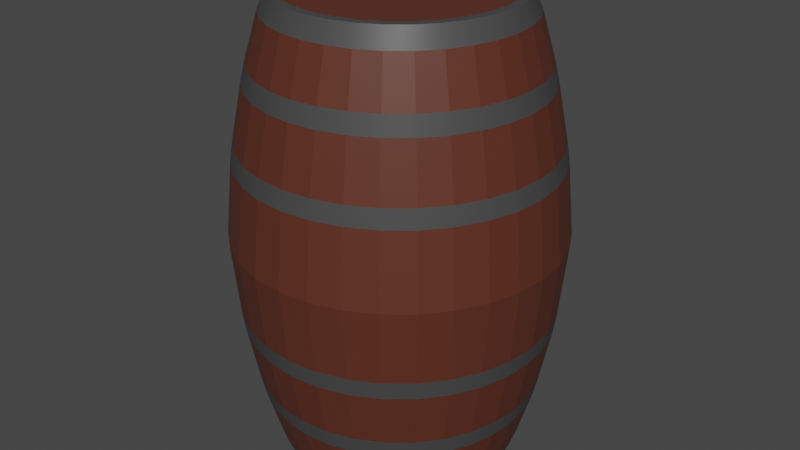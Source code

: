 # Source: barrel.blend  (saved by Blender 3.0.42; exported with 4.5.12 LTS)
import bpy
from mathutils import Matrix  # noqa: F401  (used for matrix-valued properties, if any)

bpy.ops.wm.read_factory_settings(use_empty=True)
scene = bpy.context.scene
scene.name = 'Scene'

# ---- collections
col_collection = bpy.data.collections.new('Collection'); scene.collection.children.link(col_collection)

# ---- materials (node trees are filled in below, after node groups)
mat_metal = bpy.data.materials.new('Metal')
mat_metal.use_transparent_shadow = False
mat_wood = bpy.data.materials.new('Wood')
mat_wood.use_transparent_shadow = False

# ---- material node trees
mat_metal.use_nodes = True; mat_metal.node_tree.nodes.clear()
_N = mat_metal.node_tree.nodes; _L = mat_metal.node_tree.links
n0 = _N.new('ShaderNodeBsdfPrincipled'); n0.name = 'Principled BSDF'; n0.location = (10, 300)
n0.distribution = 'GGX'
n0.subsurface_method = 'RANDOM_WALK_SKIN'
n0.inputs[0].default_value = (0.06072, 0.06072, 0.06072, 1.0)
n0.inputs[3].default_value = 1.45
n0.inputs[27].default_value = (0.0, 0.0, 0.0, 1.0)
n0.inputs[28].default_value = 1.0
n1 = _N.new('ShaderNodeOutputMaterial'); n1.name = 'Material Output'; n1.location = (300, 300)
_L.new(n0.outputs[0], n1.inputs[0])
n1.is_active_output = True
mat_wood.use_nodes = True; mat_wood.node_tree.nodes.clear()
_N = mat_wood.node_tree.nodes; _L = mat_wood.node_tree.links
n0 = _N.new('ShaderNodeBsdfPrincipled'); n0.name = 'Principled BSDF'; n0.location = (10, 300)
n0.distribution = 'GGX'
n0.subsurface_method = 'RANDOM_WALK_SKIN'
n0.inputs[0].default_value = (0.1065, 0.02829, 0.01591, 1.0)
n0.inputs[3].default_value = 1.45
n0.inputs[27].default_value = (0.0, 0.0, 0.0, 1.0)
n0.inputs[28].default_value = 1.0
n1 = _N.new('ShaderNodeOutputMaterial'); n1.name = 'Material Output'; n1.location = (300, 300)
_L.new(n0.outputs[0], n1.inputs[0])
n1.is_active_output = True

# ---- world
world_world = bpy.data.worlds.new('World'); scene.world = world_world
world_world.use_nodes = True; world_world.node_tree.nodes.clear()
_N = world_world.node_tree.nodes; _L = world_world.node_tree.links
n0 = _N.new('ShaderNodeOutputWorld'); n0.name = 'World Output'; n0.location = (300, 300)
n1 = _N.new('ShaderNodeBackground'); n1.name = 'Background'; n1.location = (10, 300)
n1.inputs[0].default_value = (0.05088, 0.05088, 0.05088, 1.0)
_L.new(n1.outputs[0], n0.inputs[0])
n0.is_active_output = True
world_world.color = (0.05088, 0.05088, 0.05088)
world_world.use_sun_shadow = False
world_world.sun_shadow_jitter_overblur = 0.0

# ---- meshes
me_cylinder = bpy.data.meshes.new('Cylinder')
me_cylinder.from_pydata([(5.635e-09, 1.445, 0.1481), (-1.773e-09, 1.669, 0.25), (0.282, 1.418, 0.1481), (0.3256, 1.637, 0.25), (0.5532, 1.335, 0.1481), (0.6386, 1.542, 0.25), (0.8031, 1.202, 0.1481), (0.9272, 1.388, 0.25), (1.022, 1.022, 0.1481), (1.18, 1.18, 0.25), (1.202, 0.8031, 0.1481), (1.388, 0.9272, 0.25), (1.335, 0.5532, 0.1481), (1.542, 0.6386, 0.25), (1.418, 0.282, 0.1481), (1.637, 0.3256, 0.25), (1.445, -6.512e-08, 0.1481), (1.669, -6.978e-08, 0.25), (1.418, -0.282, 0.1481), (1.637, -0.3256, 0.25), (1.335, -0.5532, 0.1481), (1.542, -0.6386, 0.25), (1.202, -0.8031, 0.1481), (1.388, -0.9272, 0.25), (1.022, -1.022, 0.1481), (1.18, -1.18, 0.25), (0.8031, -1.202, 0.1481), (0.9272, -1.388, 0.25), (0.5532, -1.335, 0.1481), (0.6386, -1.542, 0.25), (0.282, -1.418, 0.1481), (0.3256, -1.637, 0.25), (-1.289e-07, -1.445, 0.1481), (-1.477e-07, -1.669, 0.25), (-0.282, -1.418, 0.1481), (-0.3256, -1.637, 0.25), (-0.5532, -1.335, 0.1481), (-0.6386, -1.542, 0.25), (-0.8031, -1.202, 0.1481), (-0.9272, -1.388, 0.25), (-1.022, -1.022, 0.1481), (-1.18, -1.18, 0.25), (-1.202, -0.8031, 0.1481), (-1.388, -0.9272, 0.25), (-1.335, -0.5532, 0.1481), (-1.542, -0.6386, 0.25), (-1.418, -0.282, 0.1481), (-1.637, -0.3256, 0.25), (-1.445, 1.92e-08, 0.1481), (-1.669, 2.307e-08, 0.25), (-1.418, 0.282, 0.1481), (-1.637, 0.3256, 0.25), (-1.335, 0.5532, 0.1481), (-1.542, 0.6386, 0.25), (-1.202, 0.8031, 0.1481), (-1.388, 0.9272, 0.25), (-1.022, 1.022, 0.1481), (-1.18, 1.18, 0.25), (-0.8031, 1.202, 0.1481), (-0.9272, 1.388, 0.25), (-0.5532, 1.335, 0.1481), (-0.6386, 1.542, 0.25), (-0.282, 1.418, 0.1481), (-0.3256, 1.637, 0.25), (-0.8386, 2.024, 3.125), (-1.217, 1.822, 3.125), (-1.549, 1.549, 3.125), (-1.822, 1.217, 3.125), (-2.024, 0.8386, 3.125), (-2.149, 0.4275, 3.125), (-2.191, 4.321e-08, 3.125), (-2.149, -0.4275, 3.125), (-2.024, -0.8386, 3.125), (-1.822, -1.217, 3.125), (-1.549, -1.549, 3.125), (-1.217, -1.822, 3.125), (-0.8386, -2.024, 3.125), (-0.4275, -2.149, 3.125), (-1.481e-07, -2.187, 3.125), (0.4275, -2.149, 3.125), (0.8386, -2.024, 3.125), (1.217, -1.822, 3.125), (1.549, -1.549, 3.125), (1.822, -1.217, 3.125), (2.024, -0.8386, 3.125), (2.149, -0.4275, 3.125), (2.191, -7.871e-08, 3.125), (2.149, 0.4275, 3.125), (2.024, 0.8386, 3.125), (1.822, 1.217, 3.125), (1.549, 1.549, 3.125), (1.217, 1.822, 3.125), (0.8386, 2.024, 3.125), (0.4275, 2.149, 3.125), (4.345e-08, 2.191, 3.125), (-0.4275, 2.149, 3.125), (-0.3611, 1.815, 0.875), (-0.3723, 1.872, 1.125), (-0.7304, 1.763, 1.125), (-0.7083, 1.71, 0.875), (-1.028, 1.539, 0.875), (-1.06, 1.587, 1.125), (-1.309, 1.309, 0.875), (-1.35, 1.35, 1.125), (-1.539, 1.028, 0.875), (-1.587, 1.06, 1.125), (-1.71, 0.7083, 0.875), (-1.763, 0.7304, 1.125), (-1.815, 0.3611, 0.875), (-1.872, 0.3723, 1.125), (-1.851, 2.799e-08, 0.875), (-1.909, 2.954e-08, 1.125), (-1.815, -0.3611, 0.875), (-1.872, -0.3723, 1.125), (-1.71, -0.7083, 0.875), (-1.763, -0.7304, 1.125), (-1.539, -1.028, 0.875), (-1.587, -1.06, 1.125), (-1.309, -1.309, 0.875), (-1.35, -1.35, 1.125), (-1.028, -1.539, 0.875), (-1.06, -1.587, 1.125), (-0.7083, -1.71, 0.875), (-0.7304, -1.763, 1.125), (-0.3611, -1.815, 0.875), (-0.3723, -1.872, 1.125), (-1.641e-07, -1.851, 0.875), (-1.714e-07, -1.909, 1.125), (0.3611, -1.815, 0.875), (0.3723, -1.872, 1.125), (0.7083, -1.71, 0.875), (0.7304, -1.763, 1.125), (1.028, -1.539, 0.875), (1.06, -1.587, 1.125), (1.309, -1.309, 0.875), (1.35, -1.35, 1.125), (1.539, -1.028, 0.875), (1.587, -1.06, 1.125), (1.71, -0.7083, 0.875), (1.763, -0.7304, 1.125), (1.815, -0.3611, 0.875), (1.872, -0.3723, 1.125), (1.851, -7.5e-08, 0.875), (1.909, -7.664e-08, 1.125), (1.815, 0.3611, 0.875), (1.872, 0.3723, 1.125), (1.71, 0.7083, 0.875), (1.763, 0.7304, 1.125), (1.539, 1.028, 0.875), (1.587, 1.06, 1.125), (1.309, 1.309, 0.875), (1.35, 1.35, 1.125), (1.028, 1.539, 0.875), (1.06, 1.587, 1.125), (0.7083, 1.71, 0.875), (0.7304, 1.763, 1.125), (0.3611, 1.815, 0.875), (0.3723, 1.872, 1.125), (-4.59e-09, 1.909, 1.125), (-2.249e-09, 1.851, 0.875), (-0.4086, 2.054, 2.125), (-0.4011, 2.016, 1.875), (-1.877e-08, 2.056, 1.875), (-1.299e-08, 2.094, 2.125), (0.4086, 2.054, 2.125), (0.4011, 2.016, 1.875), (0.8014, 1.935, 2.125), (0.7868, 1.899, 1.875), (1.164, 1.741, 2.125), (1.142, 1.709, 1.875), (1.481, 1.481, 2.125), (1.454, 1.454, 1.875), (1.741, 1.164, 2.125), (1.709, 1.142, 1.875), (1.935, 0.8014, 2.125), (1.899, 0.7868, 1.875), (2.054, 0.4086, 2.125), (2.016, 0.4011, 1.875), (2.094, -8.121e-08, 2.125), (2.056, -8.087e-08, 1.875), (2.054, -0.4086, 2.125), (2.016, -0.4011, 1.875), (1.935, -0.8014, 2.125), (1.899, -0.7868, 1.875), (1.741, -1.164, 2.125), (1.709, -1.142, 1.875), (1.481, -1.481, 2.125), (1.454, -1.454, 1.875), (1.164, -1.741, 2.125), (1.142, -1.709, 1.875), (0.8014, -1.935, 2.125), (0.7868, -1.899, 1.875), (0.4086, -2.054, 2.125), (0.4011, -2.016, 1.875), (-1.961e-07, -2.094, 2.125), (-1.985e-07, -2.056, 1.875), (-0.4086, -2.054, 2.125), (-0.4011, -2.016, 1.875), (-0.8014, -1.935, 2.125), (-0.7868, -1.899, 1.875), (-1.164, -1.741, 2.125), (-1.142, -1.709, 1.875), (-1.481, -1.481, 2.125), (-1.454, -1.454, 1.875), (-1.741, -1.164, 2.125), (-1.709, -1.142, 1.875), (-1.935, -0.8014, 2.125), (-1.899, -0.7868, 1.875), (-2.054, -0.4086, 2.125), (-2.016, -0.4011, 1.875), (-2.094, 3.53e-08, 2.125), (-2.056, 3.351e-08, 1.875), (-2.054, 0.4086, 2.125), (-2.016, 0.4011, 1.875), (-1.935, 0.8014, 2.125), (-1.899, 0.7868, 1.875), (-1.741, 1.164, 2.125), (-1.709, 1.142, 1.875), (-1.481, 1.481, 2.125), (-1.454, 1.454, 1.875), (-1.164, 1.741, 2.125), (-1.142, 1.709, 1.875), (-0.7868, 1.899, 1.875), (-0.8014, 1.935, 2.125), (7.105e-15, 1.562, -9.034e-08), (0.3048, 1.532, -9.034e-08), (0.5979, 1.444, -9.034e-08), (0.8681, 1.299, -9.034e-08), (1.105, 1.105, -9.034e-08), (1.299, 0.8681, -9.034e-08), (1.444, 0.5979, -9.034e-08), (1.532, 0.3048, -9.034e-08), (1.562, -6.83e-08, -9.034e-08), (1.532, -0.3048, -9.034e-08), (1.444, -0.5979, -9.034e-08), (1.299, -0.8681, -9.034e-08), (1.105, -1.105, -9.034e-08), (0.8681, -1.299, -9.034e-08), (0.5979, -1.444, -9.034e-08), (0.3048, -1.532, -9.034e-08), (-1.366e-07, -1.562, -9.034e-08), (-0.3048, -1.532, -9.034e-08), (-0.5979, -1.444, -9.034e-08), (-0.8681, -1.299, -9.034e-08), (-1.105, -1.105, -9.034e-08), (-1.299, -0.8681, -9.034e-08), (-1.444, -0.5979, -9.034e-08), (-1.532, -0.3048, -9.034e-08), (-1.562, 1.863e-08, -9.034e-08), (-1.532, 0.3048, -9.034e-08), (-1.444, 0.5979, -9.034e-08), (-1.299, 0.8681, -9.034e-08), (-1.105, 1.105, -9.034e-08), (-0.8681, 1.299, -9.034e-08), (-0.5979, 1.444, -9.034e-08), (-0.3048, 1.532, -9.034e-08), (1.749e-09, 1.446, -6.706e-08), (0.282, 1.418, -6.706e-08), (0.5533, 1.336, -6.706e-08), (0.8032, 1.202, -6.706e-08), (1.022, 1.022, -6.706e-08), (1.202, 0.8032, -6.706e-08), (1.336, 0.5533, -6.706e-08), (1.418, 0.282, -6.706e-08), (1.446, -6.524e-08, -6.706e-08), (1.418, -0.282, -6.706e-08), (1.336, -0.5533, -6.706e-08), (1.202, -0.8032, -6.706e-08), (1.022, -1.022, -6.706e-08), (0.8032, -1.202, -6.706e-08), (0.5533, -1.336, -6.706e-08), (0.282, -1.418, -6.706e-08), (-1.287e-07, -1.446, -6.706e-08), (-0.282, -1.418, -6.706e-08), (-0.5533, -1.336, -6.706e-08), (-0.8032, -1.202, -6.706e-08), (-1.022, -1.022, -6.706e-08), (-1.202, -0.8032, -6.706e-08), (-1.336, -0.5533, -6.706e-08), (-1.418, -0.282, -6.706e-08), (-1.446, 1.732e-08, -6.706e-08), (-1.418, 0.282, -6.706e-08), (-1.336, 0.5533, -6.706e-08), (-1.202, 0.8032, -6.706e-08), (-1.022, 1.022, -6.706e-08), (-0.8032, 1.202, -6.706e-08), (-0.5533, 1.336, -6.706e-08), (-0.282, 1.418, -6.706e-08)], [], [(224, 1, 3, 225), (225, 3, 5, 226), (226, 5, 7, 227), (227, 7, 9, 228), (228, 9, 11, 229), (229, 11, 13, 230), (230, 13, 15, 231), (231, 15, 17, 232), (232, 17, 19, 233), (233, 19, 21, 234), (234, 21, 23, 235), (235, 23, 25, 236), (236, 25, 27, 237), (237, 27, 29, 238), (238, 29, 31, 239), (239, 31, 33, 240), (240, 33, 35, 241), (241, 35, 37, 242), (242, 37, 39, 243), (243, 39, 41, 244), (244, 41, 43, 245), (245, 43, 45, 246), (246, 45, 47, 247), (247, 47, 49, 248), (248, 49, 51, 249), (249, 51, 53, 250), (250, 53, 55, 251), (251, 55, 57, 252), (252, 57, 59, 253), (253, 59, 61, 254), (17, 15, 144, 142), (254, 61, 63, 255), (255, 63, 1, 224), (35, 33, 126, 124), (57, 55, 104, 102), (97, 98, 222, 161), (27, 25, 134, 132), (31, 29, 130, 128), (19, 17, 142, 140), (41, 39, 120, 118), (5, 3, 156, 154), (59, 57, 102, 100), (23, 21, 138, 136), (15, 13, 146, 144), (33, 31, 128, 126), (51, 49, 110, 108), (7, 5, 154, 152), (25, 23, 136, 134), (43, 41, 118, 116), (13, 11, 148, 146), (63, 61, 99, 96), (45, 43, 116, 114), (49, 47, 112, 110), (37, 35, 124, 122), (9, 7, 152, 150), (218, 216, 67, 66), (182, 180, 85, 84), (11, 9, 150, 148), (29, 27, 132, 130), (47, 45, 114, 112), (3, 1, 159, 156), (21, 19, 140, 138), (39, 37, 122, 120), (119, 121, 201, 203), (147, 149, 173, 175), (121, 123, 199, 201), (149, 151, 171, 173), (123, 125, 197, 199), (164, 163, 94, 93), (151, 153, 169, 171), (125, 127, 195, 197), (98, 101, 221, 222), (153, 155, 167, 169), (127, 129, 193, 195), (101, 103, 219, 221), (155, 157, 165, 167), (129, 131, 191, 193), (103, 105, 217, 219), (157, 158, 162, 165), (131, 133, 189, 191), (105, 107, 215, 217), (158, 97, 161, 162), (133, 135, 187, 189), (135, 137, 185, 187), (109, 111, 211, 213), (137, 139, 183, 185), (111, 113, 209, 211), (139, 141, 181, 183), (113, 115, 207, 209), (141, 143, 179, 181), (115, 117, 205, 207), (143, 145, 177, 179), (117, 119, 203, 205), (145, 147, 175, 177), (61, 59, 100, 99), (190, 188, 81, 80), (172, 170, 90, 89), (216, 214, 68, 67), (198, 196, 77, 76), (180, 178, 86, 85), (206, 204, 73, 72), (188, 186, 82, 81), (170, 168, 91, 90), (214, 212, 69, 68), (196, 194, 78, 77), (178, 176, 87, 86), (223, 220, 65, 64), (204, 202, 74, 73), (186, 184, 83, 82), (168, 166, 92, 91), (212, 210, 70, 69), (194, 192, 79, 78), (176, 174, 88, 87), (220, 218, 66, 65), (202, 200, 75, 74), (184, 182, 84, 83), (163, 160, 95, 94), (166, 164, 93, 92), (210, 208, 71, 70), (192, 190, 80, 79), (174, 172, 89, 88), (53, 51, 108, 106), (200, 198, 76, 75), (107, 109, 213, 215), (55, 53, 106, 104), (208, 206, 72, 71), (159, 96, 97, 158), (99, 100, 101, 98), (100, 102, 103, 101), (102, 104, 105, 103), (104, 106, 107, 105), (106, 108, 109, 107), (108, 110, 111, 109), (110, 112, 113, 111), (112, 114, 115, 113), (114, 116, 117, 115), (116, 118, 119, 117), (118, 120, 121, 119), (120, 122, 123, 121), (122, 124, 125, 123), (124, 126, 127, 125), (126, 128, 129, 127), (128, 130, 131, 129), (130, 132, 133, 131), (132, 134, 135, 133), (134, 136, 137, 135), (136, 138, 139, 137), (138, 140, 141, 139), (140, 142, 143, 141), (142, 144, 145, 143), (144, 146, 147, 145), (146, 148, 149, 147), (148, 150, 151, 149), (150, 152, 153, 151), (152, 154, 155, 153), (154, 156, 157, 155), (156, 159, 158, 157), (96, 99, 98, 97), (1, 63, 96, 159), (161, 222, 223, 160), (165, 162, 163, 164), (167, 165, 164, 166), (169, 167, 166, 168), (171, 169, 168, 170), (173, 171, 170, 172), (175, 173, 172, 174), (177, 175, 174, 176), (179, 177, 176, 178), (181, 179, 178, 180), (183, 181, 180, 182), (185, 183, 182, 184), (187, 185, 184, 186), (189, 187, 186, 188), (191, 189, 188, 190), (193, 191, 190, 192), (195, 193, 192, 194), (197, 195, 194, 196), (199, 197, 196, 198), (201, 199, 198, 200), (203, 201, 200, 202), (205, 203, 202, 204), (207, 205, 204, 206), (209, 207, 206, 208), (211, 209, 208, 210), (213, 211, 210, 212), (215, 213, 212, 214), (217, 215, 214, 216), (219, 217, 216, 218), (221, 219, 218, 220), (222, 221, 220, 223), (162, 161, 160, 163), (160, 223, 64, 95), (0, 2, 4, 6, 8, 10, 12, 14, 16, 18, 20, 22, 24, 26, 28, 30, 32, 34, 36, 38, 40, 42, 44, 46, 48, 50, 52, 54, 56, 58, 60, 62), (257, 256, 224, 225), (258, 257, 225, 226), (259, 258, 226, 227), (260, 259, 227, 228), (261, 260, 228, 229), (262, 261, 229, 230), (263, 262, 230, 231), (264, 263, 231, 232), (265, 264, 232, 233), (266, 265, 233, 234), (267, 266, 234, 235), (268, 267, 235, 236), (269, 268, 236, 237), (270, 269, 237, 238), (271, 270, 238, 239), (272, 271, 239, 240), (273, 272, 240, 241), (274, 273, 241, 242), (275, 274, 242, 243), (276, 275, 243, 244), (277, 276, 244, 245), (278, 277, 245, 246), (279, 278, 246, 247), (280, 279, 247, 248), (281, 280, 248, 249), (282, 281, 249, 250), (283, 282, 250, 251), (284, 283, 251, 252), (285, 284, 252, 253), (286, 285, 253, 254), (287, 286, 254, 255), (256, 287, 255, 224), (2, 0, 256, 257), (4, 2, 257, 258), (6, 4, 258, 259), (8, 6, 259, 260), (10, 8, 260, 261), (12, 10, 261, 262), (14, 12, 262, 263), (16, 14, 263, 264), (18, 16, 264, 265), (20, 18, 265, 266), (22, 20, 266, 267), (24, 22, 267, 268), (26, 24, 268, 269), (28, 26, 269, 270), (30, 28, 270, 271), (32, 30, 271, 272), (34, 32, 272, 273), (36, 34, 273, 274), (38, 36, 274, 275), (40, 38, 275, 276), (42, 40, 276, 277), (44, 42, 277, 278), (46, 44, 278, 279), (48, 46, 279, 280), (50, 48, 280, 281), (52, 50, 281, 282), (54, 52, 282, 283), (56, 54, 283, 284), (58, 56, 284, 285), (60, 58, 285, 286), (62, 60, 286, 287), (0, 62, 287, 256)])
me_cylinder.polygons.foreach_set('use_smooth', [1, 1, 1, 1, 1, 1, 1, 1, 1, 1, 1, 1, 1, 1, 1, 1, 1, 1, 1, 1, 1, 1, 1, 1, 1, 1, 1, 1, 1, 1, 0, 1, 1, 0, 0, 0, 0, 0, 0, 0, 0, 0, 0, 0, 0, 0, 0, 0, 0, 0, 0, 0, 0, 0, 0, 0, 0, 0, 0, 0, 0, 0, 0, 0, 0, 0, 0, 0, 0, 0, 0, 0, 0, 0, 0, 0, 0, 0, 0, 0, 0, 0, 0, 0, 0, 0, 0, 0, 0, 0, 0, 0, 0, 0, 0, 0, 0, 0, 0, 0, 0, 0, 0, 0, 0, 0, 0, 0, 0, 0, 0, 0, 0, 0, 0, 0, 0, 0, 0, 0, 0, 0, 0, 0, 0, 0, 1, 1, 1, 1, 1, 1, 1, 1, 1, 1, 1, 1, 1, 1, 1, 1, 1, 1, 1, 1, 1, 1, 1, 1, 1, 1, 1, 1, 1, 1, 1, 1, 0, 1, 1, 1, 1, 1, 1, 1, 1, 1, 1, 1, 1, 1, 1, 1, 1, 1, 1, 1, 1, 1, 1, 1, 1, 1, 1, 1, 1, 1, 1, 1, 1, 0, 0, 0, 0, 0, 0, 0, 0, 0, 0, 0, 0, 0, 0, 0, 0, 0, 0, 0, 0, 0, 0, 0, 0, 0, 0, 0, 0, 0, 0, 0, 0, 0, 0, 1, 1, 1, 1, 1, 1, 1, 1, 1, 1, 1, 1, 1, 1, 1, 1, 1, 1, 1, 1, 1, 1, 1, 1, 1, 1, 1, 1, 1, 1, 1, 1])
me_cylinder.polygons.foreach_set('material_index', [0, 0, 0, 0, 0, 0, 0, 0, 0, 0, 0, 0, 0, 0, 0, 0, 0, 0, 0, 0, 0, 0, 0, 0, 0, 0, 0, 0, 0, 0, 1, 0, 0, 1, 1, 1, 1, 1, 1, 1, 1, 1, 1, 1, 1, 1, 1, 1, 1, 1, 1, 1, 1, 1, 1, 1, 1, 1, 1, 1, 1, 1, 1, 1, 1, 1, 1, 1, 1, 1, 1, 1, 1, 1, 1, 1, 1, 1, 1, 1, 1, 1, 1, 1, 1, 1, 1, 1, 1, 1, 1, 1, 1, 1, 1, 1, 1, 1, 1, 1, 1, 1, 1, 1, 1, 1, 1, 1, 1, 1, 1, 1, 1, 1, 1, 1, 1, 1, 1, 1, 1, 1, 1, 1, 1, 1, 0, 0, 0, 0, 0, 0, 0, 0, 0, 0, 0, 0, 0, 0, 0, 0, 0, 0, 0, 0, 0, 0, 0, 0, 0, 0, 0, 0, 0, 0, 0, 0, 1, 0, 0, 0, 0, 0, 0, 0, 0, 0, 0, 0, 0, 0, 0, 0, 0, 0, 0, 0, 0, 0, 0, 0, 0, 0, 0, 0, 0, 0, 0, 0, 0, 1, 1, 0, 0, 0, 0, 0, 0, 0, 0, 0, 0, 0, 0, 0, 0, 0, 0, 0, 0, 0, 0, 0, 0, 0, 0, 0, 0, 0, 0, 0, 0, 0, 0, 0, 0, 0, 0, 0, 0, 0, 0, 0, 0, 0, 0, 0, 0, 0, 0, 0, 0, 0, 0, 0, 0, 0, 0, 0, 0, 0, 0, 0, 0, 0, 0])
_k = set([(0, 2), (0, 62), (1, 3), (1, 63), (2, 4), (3, 5), (4, 6), (5, 7), (6, 8), (7, 9), (8, 10), (9, 11), (10, 12), (11, 13), (12, 14), (13, 15), (14, 16), (15, 17), (16, 18), (17, 19), (18, 20), (19, 21), (20, 22), (21, 23), (22, 24), (23, 25), (24, 26), (25, 27), (26, 28), (27, 29), (28, 30), (29, 31), (30, 32), (31, 33), (32, 34), (33, 35), (34, 36), (35, 37), (36, 38), (37, 39), (38, 40), (39, 41), (40, 42), (41, 43), (42, 44), (43, 45), (44, 46), (45, 47), (46, 48), (47, 49), (48, 50), (49, 51), (50, 52), (51, 53), (52, 54), (53, 55), (54, 56), (55, 57), (56, 58), (57, 59), (58, 60), (59, 61), (60, 62), (61, 63), (96, 99), (96, 159), (97, 98), (97, 158), (98, 101), (99, 100), (100, 102), (101, 103), (102, 104), (103, 105), (104, 106), (105, 107), (106, 108), (107, 109), (108, 110), (109, 111), (110, 112), (111, 113), (112, 114), (113, 115), (114, 116), (115, 117), (116, 118), (117, 119), (118, 120), (119, 121), (120, 122), (121, 123), (122, 124), (123, 125), (124, 126), (125, 127), (126, 128), (127, 129), (128, 130), (129, 131), (130, 132), (131, 133), (132, 134), (133, 135), (134, 136), (135, 137), (136, 138), (137, 139), (138, 140), (139, 141), (140, 142), (141, 143), (142, 144), (143, 145), (144, 146), (145, 147), (146, 148), (147, 149), (148, 150), (149, 151), (150, 152), (151, 153), (152, 154), (153, 155), (154, 156), (155, 157), (156, 159), (157, 158), (160, 163), (160, 223), (161, 162), (161, 222), (162, 165), (163, 164), (164, 166), (165, 167), (166, 168), (167, 169), (168, 170), (169, 171), (170, 172), (171, 173), (172, 174), (173, 175), (174, 176), (175, 177), (176, 178), (177, 179), (178, 180), (179, 181), (180, 182), (181, 183), (182, 184), (183, 185), (184, 186), (185, 187), (186, 188), (187, 189), (188, 190), (189, 191), (190, 192), (191, 193), (192, 194), (193, 195), (194, 196), (195, 197), (196, 198), (197, 199), (198, 200), (199, 201), (200, 202), (201, 203), (202, 204), (203, 205), (204, 206), (205, 207), (206, 208), (207, 209), (208, 210), (209, 211), (210, 212), (211, 213), (212, 214), (213, 215), (214, 216), (215, 217), (216, 218), (217, 219), (218, 220), (219, 221), (220, 223), (221, 222), (224, 225), (224, 255), (225, 226), (226, 227), (227, 228), (228, 229), (229, 230), (230, 231), (231, 232), (232, 233), (233, 234), (234, 235), (235, 236), (236, 237), (237, 238), (238, 239), (239, 240), (240, 241), (241, 242), (242, 243), (243, 244), (244, 245), (245, 246), (246, 247), (247, 248), (248, 249), (249, 250), (250, 251), (251, 252), (252, 253), (253, 254), (254, 255), (256, 257), (256, 287), (257, 258), (258, 259), (259, 260), (260, 261), (261, 262), (262, 263), (263, 264), (264, 265), (265, 266), (266, 267), (267, 268), (268, 269), (269, 270), (270, 271), (271, 272), (272, 273), (273, 274), (274, 275), (275, 276), (276, 277), (277, 278), (278, 279), (279, 280), (280, 281), (281, 282), (282, 283), (283, 284), (284, 285), (285, 286), (286, 287)])
me_cylinder.attributes.new('sharp_edge', 'BOOLEAN', 'EDGE').data.foreach_set('value', [ (min(e.vertices), max(e.vertices)) in _k for e in me_cylinder.edges])
_uv = me_cylinder.uv_layers.new(name='UVMap')
_uv.uv.foreach_set('vector', [0.5, 0.2513, 0.5, 0.311, 0.5777, 0.311, 0.5728, 0.2513, 0.5728, 0.2513, 0.5777, 0.311, 0.6525, 0.311, 0.6428, 0.2513, 0.6428, 0.2513, 0.6525, 0.311, 0.7214, 0.311, 0.7072, 0.2513, 0.7072, 0.2513, 0.7214, 0.311, 0.7817, 0.311, 0.7638, 0.2513, 0.7638, 0.2513, 0.7817, 0.311, 0.7214, 0.311, 0.7072, 0.2513, 0.7072, 0.2513, 0.7214, 0.311, 0.6525, 0.311, 0.6428, 0.2513, 0.6428, 0.2513, 0.6525, 0.311, 0.5777, 0.311, 0.5728, 0.2513, 0.5728, 0.2513, 0.5777, 0.311, 0.5, 0.311, 0.5, 0.2513, 0.5, 0.2513, 0.5, 0.311, 0.4223, 0.311, 0.4272, 0.2513, 0.4272, 0.2513, 0.4223, 0.311, 0.3475, 0.311, 0.3572, 0.2513, 0.3572, 0.2513, 0.3475, 0.311, 0.2786, 0.311, 0.2928, 0.2513, 0.2928, 0.2513, 0.2786, 0.311, 0.2183, 0.311, 0.2362, 0.2513, 0.7638, 0.2513, 0.7817, 0.311, 0.7214, 0.311, 0.7072, 0.2513, 0.7072, 0.2513, 0.7214, 0.311, 0.6525, 0.311, 0.6428, 0.2513, 0.6428, 0.2513, 0.6525, 0.311, 0.5777, 0.311, 0.5728, 0.2513, 0.5728, 0.2513, 0.5777, 0.311, 0.5, 0.311, 0.5, 0.2513, 0.5, 0.2513, 0.5, 0.311, 0.4223, 0.311, 0.4272, 0.2513, 0.4272, 0.2513, 0.4223, 0.311, 0.3475, 0.311, 0.3572, 0.2513, 0.3572, 0.2513, 0.3475, 0.311, 0.2786, 0.311, 0.2927, 0.2513, 0.2927, 0.2513, 0.2786, 0.311, 0.2183, 0.311, 0.2362, 0.2513, 0.2362, 0.2513, 0.2183, 0.311, 0.2786, 0.311, 0.2927, 0.2513, 0.2927, 0.2513, 0.2786, 0.311, 0.3475, 0.311, 0.3572, 0.2513, 0.3572, 0.2513, 0.3475, 0.311, 0.4223, 0.311, 0.4272, 0.2513, 0.4272, 0.2513, 0.4223, 0.311, 0.5, 0.311, 0.5, 0.2513, 0.5, 0.2513, 0.5, 0.311, 0.5777, 0.311, 0.5728, 0.2513, 0.5728, 0.2513, 0.5777, 0.311, 0.6525, 0.311, 0.6428, 0.2513, 0.6428, 0.2513, 0.6525, 0.311, 0.7214, 0.311, 0.7072, 0.2513, 0.7072, 0.2513, 0.7214, 0.311, 0.7817, 0.311, 0.7638, 0.2513, 0.2362, 0.2513, 0.2183, 0.311, 0.2786, 0.311, 0.2927, 0.2513, 0.2927, 0.2513, 0.2786, 0.311, 0.3475, 0.311, 0.3572, 0.2513, 0.625, 0.0, 0.75, 0.0, 0.75, 0.25, 0.625, 0.25, 0.3572, 0.2513, 0.3475, 0.311, 0.4223, 0.311, 0.4272, 0.2513, 0.4272, 0.2513, 0.4223, 0.311, 0.5, 0.311, 0.5, 0.2513, 0.5, 0.0, 0.625, 0.0, 0.625, 0.25, 0.5, 0.25, 0.875, 0.0, 1.0, 0.0, 1.0, 0.25, 0.875, 0.25, 0.5, 0.25, 0.375, 0.25, 0.375, 0.625, 0.5, 0.625, 1.0, 0.0, 0.875, 0.0, 0.875, 0.25, 1.0, 0.25, 0.75, 0.0, 0.875, 0.0, 0.875, 0.25, 0.75, 0.25, 0.5, 0.0, 0.625, 0.0, 0.625, 0.25, 0.5, 0.25, 0.125, 0.0, 0.25, 0.0, 0.25, 0.25, 0.125, 0.25, 0.875, 0.0, 0.75, 0.0, 0.75, 0.25, 0.875, 0.25, 0.25, 0.0, 0.125, 0.0, 0.125, 0.25, 0.25, 0.25, 0.25, 0.0, 0.375, 0.0, 0.375, 0.25, 0.25, 0.25, 0.75, 0.0, 0.875, 0.0, 0.875, 0.25, 0.75, 0.25, 0.625, 0.0, 0.75, 0.0, 0.75, 0.25, 0.625, 0.25, 0.125, 0.0, 0.0, 0.0, 0.0, 0.25, 0.125, 0.25, 1.0, 0.0, 0.875, 0.0, 0.875, 0.25, 1.0, 0.25, 0.125, 0.0, 0.25, 0.0, 0.25, 0.25, 0.125, 0.25, 0.25, 0.0, 0.125, 0.0, 0.125, 0.25, 0.25, 0.25, 0.875, 0.0, 1.0, 0.0, 1.0, 0.25, 0.875, 0.25, 0.5, 0.0, 0.375, 0.0, 0.375, 0.25, 0.5, 0.25, 0.375, 0.0, 0.25, 0.0, 0.25, 0.25, 0.375, 0.25, 0.625, 0.0, 0.5, 0.0, 0.5, 0.25, 0.625, 0.25, 0.375, 0.0, 0.5, 0.0, 0.5, 0.25, 0.375, 0.25, 0.875, 0.0, 1.0, 0.0, 1.0, 0.25, 0.875, 0.25, 0.875, 0.625, 1.0, 0.625, 1.0, 1.0, 0.875, 1.0, 0.375, 0.625, 0.5, 0.625, 0.5, 1.0, 0.375, 1.0, 1.0, 0.0, 0.875, 0.0, 0.875, 0.25, 1.0, 0.25, 0.875, 0.0, 1.0, 0.0, 1.0, 0.25, 0.875, 0.25, 0.5, 0.0, 0.375, 0.0, 0.375, 0.25, 0.5, 0.25, 0.75, 0.0, 0.625, 0.0, 0.625, 0.25, 0.75, 0.25, 0.375, 0.0, 0.5, 0.0, 0.5, 0.25, 0.375, 0.25, 0.25, 0.0, 0.375, 0.0, 0.375, 0.25, 0.25, 0.25, 0.125, 0.25, 0.25, 0.25, 0.25, 0.625, 0.125, 0.625, 0.875, 0.25, 1.0, 0.25, 1.0, 0.625, 0.875, 0.625, 0.25, 0.25, 0.375, 0.25, 0.375, 0.625, 0.25, 0.625, 1.0, 0.25, 0.875, 0.25, 0.875, 0.625, 1.0, 0.625, 0.375, 0.25, 0.5, 0.25, 0.5, 0.625, 0.375, 0.625, 0.75, 0.625, 0.625, 0.625, 0.625, 1.0, 0.75, 1.0, 0.875, 0.25, 1.0, 0.25, 1.0, 0.625, 0.875, 0.625, 0.5, 0.25, 0.625, 0.25, 0.625, 0.625, 0.5, 0.625, 0.375, 0.25, 0.25, 0.25, 0.25, 0.625, 0.375, 0.625, 1.0, 0.25, 0.875, 0.25, 0.875, 0.625, 1.0, 0.625, 0.625, 0.25, 0.75, 0.25, 0.75, 0.625, 0.625, 0.625, 0.25, 0.25, 0.125, 0.25, 0.125, 0.625, 0.25, 0.625, 0.875, 0.25, 0.75, 0.25, 0.75, 0.625, 0.875, 0.625, 0.75, 0.25, 0.875, 0.25, 0.875, 0.625, 0.75, 0.625, 0.875, 0.25, 1.0, 0.25, 1.0, 0.625, 0.875, 0.625, 0.75, 0.25, 0.625, 0.25, 0.625, 0.625, 0.75, 0.625, 0.875, 0.25, 1.0, 0.25, 1.0, 0.625, 0.875, 0.625, 1.0, 0.25, 0.875, 0.25, 0.875, 0.625, 1.0, 0.625, 0.625, 0.25, 0.5, 0.25, 0.5, 0.625, 0.625, 0.625, 1.0, 0.25, 0.875, 0.25, 0.875, 0.625, 1.0, 0.625, 0.125, 0.25, 0.25, 0.25, 0.25, 0.625, 0.125, 0.625, 0.125, 0.25, 0.0, 0.25, 0.0, 0.625, 0.125, 0.625, 0.25, 0.25, 0.375, 0.25, 0.375, 0.625, 0.25, 0.625, 0.625, 0.25, 0.5, 0.25, 0.5, 0.625, 0.625, 0.625, 0.375, 0.25, 0.5, 0.25, 0.5, 0.625, 0.375, 0.625, 0.5, 0.25, 0.375, 0.25, 0.375, 0.625, 0.5, 0.625, 0.5, 0.25, 0.625, 0.25, 0.625, 0.625, 0.5, 0.625, 0.375, 0.25, 0.25, 0.25, 0.25, 0.625, 0.375, 0.625, 0.625, 0.25, 0.75, 0.25, 0.75, 0.625, 0.625, 0.625, 0.25, 0.25, 0.125, 0.25, 0.125, 0.625, 0.25, 0.625, 0.75, 0.25, 0.875, 0.25, 0.875, 0.625, 0.75, 0.625, 0.375, 0.0, 0.25, 0.0, 0.25, 0.25, 0.375, 0.25, 0.875, 0.625, 1.0, 0.625, 1.0, 1.0, 0.875, 1.0, 1.0, 0.625, 0.875, 0.625, 0.875, 1.0, 1.0, 1.0, 1.0, 0.625, 0.875, 0.625, 0.875, 1.0, 1.0, 1.0, 0.375, 0.625, 0.5, 0.625, 0.5, 1.0, 0.375, 1.0, 0.5, 0.625, 0.625, 0.625, 0.625, 1.0, 0.5, 1.0, 0.375, 0.625, 0.25, 0.625, 0.25, 1.0, 0.375, 1.0, 1.0, 0.625, 0.875, 0.625, 0.875, 1.0, 1.0, 1.0, 0.875, 0.625, 1.0, 0.625, 1.0, 1.0, 0.875, 1.0, 0.875, 0.625, 0.75, 0.625, 0.75, 1.0, 0.875, 1.0, 0.5, 0.625, 0.625, 0.625, 0.625, 1.0, 0.5, 1.0, 0.625, 0.625, 0.75, 0.625, 0.75, 1.0, 0.625, 1.0, 0.375, 0.625, 0.25, 0.625, 0.25, 1.0, 0.375, 1.0, 0.25, 0.625, 0.125, 0.625, 0.125, 1.0, 0.25, 1.0, 0.125, 0.625, 0.25, 0.625, 0.25, 1.0, 0.125, 1.0, 1.0, 0.625, 0.875, 0.625, 0.875, 1.0, 1.0, 1.0, 0.125, 0.625, 0.0, 0.625, 0.0, 1.0, 0.125, 1.0, 0.625, 0.625, 0.75, 0.625, 0.75, 1.0, 0.625, 1.0, 0.75, 0.625, 0.875, 0.625, 0.875, 1.0, 0.75, 1.0, 0.25, 0.625, 0.125, 0.625, 0.125, 1.0, 0.25, 1.0, 0.125, 0.625, 0.25, 0.625, 0.25, 1.0, 0.125, 1.0, 0.25, 0.625, 0.375, 0.625, 0.375, 1.0, 0.25, 1.0, 0.625, 0.625, 0.5, 0.625, 0.5, 1.0, 0.625, 1.0, 0.875, 0.625, 0.75, 0.625, 0.75, 1.0, 0.875, 1.0, 0.625, 0.625, 0.5, 0.625, 0.5, 1.0, 0.625, 1.0, 0.75, 0.625, 0.875, 0.625, 0.875, 1.0, 0.75, 1.0, 0.875, 0.625, 1.0, 0.625, 1.0, 1.0, 0.875, 1.0, 0.875, 0.0, 0.75, 0.0, 0.75, 0.25, 0.875, 0.25, 0.25, 0.625, 0.375, 0.625, 0.375, 1.0, 0.25, 1.0, 0.875, 0.25, 0.75, 0.25, 0.75, 0.625, 0.875, 0.625, 1.0, 0.0, 0.875, 0.0, 0.875, 0.25, 1.0, 0.25, 0.5, 0.625, 0.375, 0.625, 0.375, 1.0, 0.5, 1.0, 0.5, 0.4602, 0.4138, 0.4602, 0.4111, 0.5199, 0.5, 0.5199, 0.3309, 0.4602, 0.2545, 0.4602, 0.2469, 0.5199, 0.3256, 0.5199, 0.2545, 0.4602, 0.1875, 0.4602, 0.1778, 0.5199, 0.2469, 0.5199, 0.8125, 0.4602, 0.7455, 0.4602, 0.7531, 0.5199, 0.8222, 0.5199, 0.7455, 0.4602, 0.6691, 0.4602, 0.6744, 0.5199, 0.7531, 0.5199, 0.6691, 0.4602, 0.5862, 0.4602, 0.5889, 0.5199, 0.6744, 0.5199, 0.5862, 0.4602, 0.5, 0.4602, 0.5, 0.5199, 0.5889, 0.5199, 0.5, 0.4602, 0.4138, 0.4602, 0.4111, 0.5199, 0.5, 0.5199, 0.4138, 0.4602, 0.3309, 0.4602, 0.3256, 0.5199, 0.4111, 0.5199, 0.3309, 0.4602, 0.2545, 0.4602, 0.2469, 0.5199, 0.3256, 0.5199, 0.2545, 0.4602, 0.1875, 0.4602, 0.1778, 0.5199, 0.2469, 0.5199, 0.1875, 0.4602, 0.2545, 0.4602, 0.2469, 0.5199, 0.1778, 0.5199, 0.2545, 0.4602, 0.3309, 0.4602, 0.3256, 0.5199, 0.2469, 0.5199, 0.3309, 0.4602, 0.4138, 0.4602, 0.4111, 0.5199, 0.3256, 0.5199, 0.4138, 0.4602, 0.5, 0.4602, 0.5, 0.5199, 0.4111, 0.5199, 0.5, 0.4602, 0.5862, 0.4602, 0.5889, 0.5199, 0.5, 0.5199, 0.5862, 0.4602, 0.6691, 0.4602, 0.6744, 0.5199, 0.5889, 0.5199, 0.6691, 0.4602, 0.7455, 0.4602, 0.7531, 0.5199, 0.6744, 0.5199, 0.7455, 0.4602, 0.8125, 0.4602, 0.8222, 0.5199, 0.7531, 0.5199, 0.1875, 0.4602, 0.2545, 0.4602, 0.2469, 0.5199, 0.1778, 0.5199, 0.2545, 0.4602, 0.3309, 0.4602, 0.3256, 0.5199, 0.2469, 0.5199, 0.3309, 0.4602, 0.4138, 0.4602, 0.4111, 0.5199, 0.3256, 0.5199, 0.4138, 0.4602, 0.5, 0.4602, 0.5, 0.5199, 0.4111, 0.5199, 0.5, 0.4602, 0.5862, 0.4602, 0.5889, 0.5199, 0.5, 0.5199, 0.5862, 0.4602, 0.6691, 0.4602, 0.6744, 0.5199, 0.5889, 0.5199, 0.6691, 0.4602, 0.7455, 0.4602, 0.7531, 0.5199, 0.6744, 0.5199, 0.7455, 0.4602, 0.8125, 0.4602, 0.8222, 0.5199, 0.7531, 0.5199, 0.8125, 0.4602, 0.7455, 0.4602, 0.7531, 0.5199, 0.8222, 0.5199, 0.7455, 0.4602, 0.6691, 0.4602, 0.6744, 0.5199, 0.7531, 0.5199, 0.6691, 0.4602, 0.5862, 0.4602, 0.5889, 0.5199, 0.6744, 0.5199, 0.5862, 0.4602, 0.5, 0.4602, 0.5, 0.5199, 0.5889, 0.5199, 0.4138, 0.4602, 0.3309, 0.4602, 0.3256, 0.5199, 0.4111, 0.5199, 0.625, 0.0, 0.5, 0.0, 0.5, 0.25, 0.625, 0.25, 0.4042, 0.699, 0.3122, 0.699, 0.3087, 0.7586, 0.4025, 0.7586, 0.5958, 0.699, 0.5, 0.699, 0.5, 0.7586, 0.5975, 0.7586, 0.6878, 0.699, 0.5958, 0.699, 0.5975, 0.7586, 0.6913, 0.7586, 0.7727, 0.699, 0.6878, 0.699, 0.6913, 0.7586, 0.7778, 0.7586, 0.8471, 0.699, 0.7727, 0.699, 0.7778, 0.7586, 0.8536, 0.7586, 0.7727, 0.699, 0.8471, 0.699, 0.8536, 0.7586, 0.7778, 0.7586, 0.6878, 0.699, 0.7727, 0.699, 0.7778, 0.7586, 0.6913, 0.7586, 0.5958, 0.699, 0.6878, 0.699, 0.6913, 0.7586, 0.5975, 0.7586, 0.5, 0.699, 0.5958, 0.699, 0.5975, 0.7586, 0.5, 0.7586, 0.4042, 0.699, 0.5, 0.699, 0.5, 0.7586, 0.4025, 0.7586, 0.3122, 0.699, 0.4042, 0.699, 0.4025, 0.7586, 0.3087, 0.7586, 0.2273, 0.699, 0.3122, 0.699, 0.3087, 0.7586, 0.2222, 0.7586, 0.1529, 0.699, 0.2273, 0.699, 0.2222, 0.7586, 0.1464, 0.7586, 0.7727, 0.699, 0.8471, 0.699, 0.8536, 0.7586, 0.7778, 0.7586, 0.6878, 0.699, 0.7727, 0.699, 0.7778, 0.7586, 0.6913, 0.7586, 0.5958, 0.699, 0.6878, 0.699, 0.6913, 0.7586, 0.5975, 0.7586, 0.5, 0.699, 0.5958, 0.699, 0.5975, 0.7586, 0.5, 0.7586, 0.4042, 0.699, 0.5, 0.699, 0.5, 0.7586, 0.4025, 0.7586, 0.3122, 0.699, 0.4042, 0.699, 0.4025, 0.7586, 0.3087, 0.7586, 0.2273, 0.699, 0.3122, 0.699, 0.3087, 0.7586, 0.2222, 0.7586, 0.1529, 0.699, 0.2273, 0.699, 0.2222, 0.7586, 0.1464, 0.7586, 0.2273, 0.699, 0.1529, 0.699, 0.1464, 0.7586, 0.2222, 0.7586, 0.3122, 0.699, 0.2273, 0.699, 0.2222, 0.7586, 0.3087, 0.7586, 0.4042, 0.699, 0.3122, 0.699, 0.3087, 0.7586, 0.4025, 0.7586, 0.5, 0.699, 0.4042, 0.699, 0.4025, 0.7586, 0.5, 0.7586, 0.5958, 0.699, 0.5, 0.699, 0.5, 0.7586, 0.5975, 0.7586, 0.6878, 0.699, 0.5958, 0.699, 0.5975, 0.7586, 0.6913, 0.7586, 0.7727, 0.699, 0.6878, 0.699, 0.6913, 0.7586, 0.7778, 0.7586, 0.8471, 0.699, 0.7727, 0.699, 0.7778, 0.7586, 0.8536, 0.7586, 0.2273, 0.699, 0.1529, 0.699, 0.1464, 0.7586, 0.2222, 0.7586, 0.3122, 0.699, 0.2273, 0.699, 0.2222, 0.7586, 0.3087, 0.7586, 0.5, 0.699, 0.4042, 0.699, 0.4025, 0.7586, 0.5, 0.7586, 0.5, 0.625, 0.375, 0.625, 0.375, 1.0, 0.5, 1.0, 0.5, 1.0, 0.5975, 0.9904, 0.6913, 0.9619, 0.7778, 0.9157, 0.8536, 0.8536, 0.9157, 0.7778, 0.9619, 0.6913, 0.9904, 0.5975, 1.0, 0.5, 0.9904, 0.4025, 0.9619, 0.3087, 0.9157, 0.2222, 0.8536, 0.1464, 0.7778, 0.08427, 0.6913, 0.03806, 0.5975, 0.009607, 0.5, 0.0, 0.4025, 0.009607, 0.3087, 0.03806, 0.2222, 0.08427, 0.1464, 0.1464, 0.08427, 0.2222, 0.03806, 0.3087, 0.009607, 0.4025, 0.0, 0.5, 0.009607, 0.5975, 0.03806, 0.6913, 0.08427, 0.7778, 0.1464, 0.8536, 0.2222, 0.9157, 0.3087, 0.9619, 0.4025, 0.9904, 0.5903, 0.9537, 0.5, 0.9626, 0.5, 1.0, 0.5975, 0.9904, 0.677, 0.9274, 0.5903, 0.9537, 0.5975, 0.9904, 0.6913, 0.9619, 0.757, 0.8847, 0.677, 0.9274, 0.6913, 0.9619, 0.7778, 0.9157, 0.8271, 0.8271, 0.757, 0.8847, 0.7778, 0.9157, 0.8536, 0.8536, 0.8847, 0.757, 0.8271, 0.8271, 0.8536, 0.8536, 0.9157, 0.7778, 0.9274, 0.677, 0.8847, 0.757, 0.9157, 0.7778, 0.9619, 0.6913, 0.9537, 0.5903, 0.9274, 0.677, 0.9619, 0.6913, 0.9904, 0.5975, 0.9626, 0.5, 0.9537, 0.5903, 0.9904, 0.5975, 1.0, 0.5, 0.9537, 0.4097, 0.9626, 0.5, 1.0, 0.5, 0.9904, 0.4025, 0.9274, 0.323, 0.9537, 0.4097, 0.9904, 0.4025, 0.9619, 0.3087, 0.8847, 0.243, 0.9274, 0.323, 0.9619, 0.3087, 0.9157, 0.2222, 0.8271, 0.1729, 0.8847, 0.243, 0.9157, 0.2222, 0.8536, 0.1464, 0.757, 0.1153, 0.8271, 0.1729, 0.8536, 0.1464, 0.7778, 0.08427, 0.677, 0.07259, 0.757, 0.1153, 0.7778, 0.08427, 0.6913, 0.03806, 0.5903, 0.04626, 0.677, 0.07259, 0.6913, 0.03806, 0.5975, 0.009607, 0.5, 0.03737, 0.5903, 0.04626, 0.5975, 0.009607, 0.5, 2.98e-08, 0.4097, 0.04626, 0.5, 0.03737, 0.5, 2.98e-08, 0.4025, 0.009607, 0.323, 0.07259, 0.4097, 0.04626, 0.4025, 0.009607, 0.3087, 0.03806, 0.243, 0.1153, 0.323, 0.07259, 0.3087, 0.03806, 0.2222, 0.08427, 0.1729, 0.1729, 0.243, 0.1153, 0.2222, 0.08427, 0.1464, 0.1464, 0.1153, 0.243, 0.1729, 0.1729, 0.1464, 0.1464, 0.08427, 0.2222, 0.07259, 0.323, 0.1153, 0.243, 0.08427, 0.2222, 0.03806, 0.3087, 0.04626, 0.4097, 0.07259, 0.323, 0.03806, 0.3087, 0.009607, 0.4025, 0.03737, 0.5, 0.04626, 0.4097, 0.009607, 0.4025, 2.98e-08, 0.5, 0.04626, 0.5903, 0.03737, 0.5, 2.98e-08, 0.5, 0.009607, 0.5975, 0.07259, 0.677, 0.04626, 0.5903, 0.009607, 0.5975, 0.03806, 0.6913, 0.1153, 0.757, 0.07259, 0.677, 0.03806, 0.6913, 0.08427, 0.7778, 0.1729, 0.8271, 0.1153, 0.757, 0.08427, 0.7778, 0.1464, 0.8536, 0.243, 0.8847, 0.1729, 0.8271, 0.1464, 0.8536, 0.2222, 0.9157, 0.323, 0.9274, 0.243, 0.8847, 0.2222, 0.9157, 0.3087, 0.9619, 0.4097, 0.9537, 0.323, 0.9274, 0.3087, 0.9619, 0.4025, 0.9904, 0.5, 0.9626, 0.4097, 0.9537, 0.4025, 0.9904, 0.5, 1.0, 0.5975, 0.5256, 0.5, 0.5256, 0.5, 0.4744, 0.5975, 0.4744, 0.6913, 0.5256, 0.5975, 0.5256, 0.5975, 0.4744, 0.6913, 0.4744, 0.7777, 0.5256, 0.6913, 0.5256, 0.6913, 0.4744, 0.7778, 0.4744, 0.8535, 0.5256, 0.7777, 0.5256, 0.7778, 0.4744, 0.8536, 0.4744, 0.7777, 0.5256, 0.8535, 0.5256, 0.8536, 0.4744, 0.7778, 0.4744, 0.6913, 0.5256, 0.7777, 0.5256, 0.7778, 0.4744, 0.6913, 0.4744, 0.5975, 0.5256, 0.6913, 0.5256, 0.6913, 0.4744, 0.5975, 0.4744, 0.5, 0.5256, 0.5975, 0.5256, 0.5975, 0.4744, 0.5, 0.4744, 0.4025, 0.5256, 0.5, 0.5256, 0.5, 0.4744, 0.4025, 0.4744, 0.3087, 0.5256, 0.4025, 0.5256, 0.4025, 0.4744, 0.3087, 0.4744, 0.2223, 0.5256, 0.3087, 0.5256, 0.3087, 0.4744, 0.2222, 0.4744, 0.1465, 0.5256, 0.2223, 0.5256, 0.2222, 0.4744, 0.1464, 0.4744, 0.7777, 0.5256, 0.8535, 0.5256, 0.8536, 0.4744, 0.7778, 0.4744, 0.6913, 0.5256, 0.7777, 0.5256, 0.7778, 0.4744, 0.6913, 0.4744, 0.5975, 0.5256, 0.6913, 0.5256, 0.6913, 0.4744, 0.5975, 0.4744, 0.5, 0.5256, 0.5975, 0.5256, 0.5975, 0.4744, 0.5, 0.4744, 0.4025, 0.5256, 0.5, 0.5256, 0.5, 0.4744, 0.4025, 0.4744, 0.3087, 0.5256, 0.4025, 0.5256, 0.4025, 0.4744, 0.3087, 0.4744, 0.2223, 0.5256, 0.3087, 0.5256, 0.3087, 0.4744, 0.2222, 0.4744, 0.1465, 0.5256, 0.2223, 0.5256, 0.2222, 0.4744, 0.1464, 0.4744, 0.2223, 0.5256, 0.1465, 0.5256, 0.1464, 0.4744, 0.2222, 0.4744, 0.3087, 0.5256, 0.2223, 0.5256, 0.2222, 0.4744, 0.3087, 0.4744, 0.4025, 0.5256, 0.3087, 0.5256, 0.3087, 0.4744, 0.4025, 0.4744, 0.5, 0.5256, 0.4025, 0.5256, 0.4025, 0.4744, 0.5, 0.4744, 0.5975, 0.5256, 0.5, 0.5256, 0.5, 0.4744, 0.5975, 0.4744, 0.6913, 0.5256, 0.5975, 0.5256, 0.5975, 0.4744, 0.6913, 0.4744, 0.7777, 0.5256, 0.6913, 0.5256, 0.6913, 0.4744, 0.7778, 0.4744, 0.8535, 0.5256, 0.7777, 0.5256, 0.7778, 0.4744, 0.8536, 0.4744, 0.2223, 0.5256, 0.1465, 0.5256, 0.1464, 0.4744, 0.2222, 0.4744, 0.3087, 0.5256, 0.2223, 0.5256, 0.2222, 0.4744, 0.3087, 0.4744, 0.4025, 0.5256, 0.3087, 0.5256, 0.3087, 0.4744, 0.4025, 0.4744, 0.5, 0.5256, 0.4025, 0.5256, 0.4025, 0.4744, 0.5, 0.4744])
me_cylinder.materials.append(mat_metal)
me_cylinder.materials.append(mat_wood)
me_cylinder.use_remesh_fix_poles = True
me_cylinder.use_remesh_preserve_attributes = False
me_cylinder.update()

# ---- objects
ob_cylinder = bpy.data.objects.new('Cylinder', me_cylinder)
ob_empty = bpy.data.objects.new('Empty', None)

# ---- transforms, parenting, visibility, modifiers, constraints
ob_cylinder.location = (0.0, 0.0, 1.49e-08)
ob_cylinder.scale = (0.16, 0.16, 0.16)
_m = ob_cylinder.modifiers.new('Mirror', 'MIRROR')
_m.use_axis = (False, False, True)
_m.bisect_threshold = 0.33
_m.mirror_object = ob_empty
ob_empty.location = (0.0, 0.0, 0.5)

# ---- collection membership
col_collection.objects.link(ob_cylinder)
col_collection.objects.link(ob_empty)

# ---- scene / render settings (as saved in the file)
scene.frame_start = 1; scene.frame_end = 250; scene.frame_set(1)
scene.render.engine = 'BLENDER_EEVEE_NEXT'
scene.cycles.sampling_pattern = 'TABULATED_SOBOL'
scene.cycles.use_light_tree = False
scene.view_settings.view_transform = 'Filmic'
bpy.context.view_layer.update()

# ---- added for rendering (the .blend has no active camera and no usable light): camera, sun
cam_auto = bpy.data.cameras.new('AutoCamera')
cam_auto.lens = 50.0
cam_auto.sensor_width = 36.0
cam_auto.clip_end = 1000.0
ob_auto_camera = bpy.data.objects.new('AutoCamera', cam_auto)
scene.collection.objects.link(ob_auto_camera)
ob_auto_camera.location = (1.30275, -1.56299, 1.5422)
ob_auto_camera.rotation_euler = (1.09748, -7.21219e-08, 0.694738)
scene.camera = ob_auto_camera
light_auto_sun = bpy.data.lights.new('AutoSun', 'SUN')
light_auto_sun.energy = 3.0
light_auto_sun.angle = 0.0523599
ob_auto_sun = bpy.data.objects.new('AutoSun', light_auto_sun)
scene.collection.objects.link(ob_auto_sun)
ob_auto_sun.rotation_euler = (0.872665, 0.174533, 0.523599)
bpy.context.view_layer.update()
